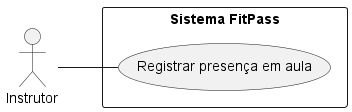

The diagram above was rendered by PlantUML. Its source (embedded in the PNG):
@startuml
left to right direction

actor Instrutor

rectangle "Sistema FitPass" {
  (Registrar presença em aula)
}

Instrutor -- (Registrar presença em aula)

@enduml